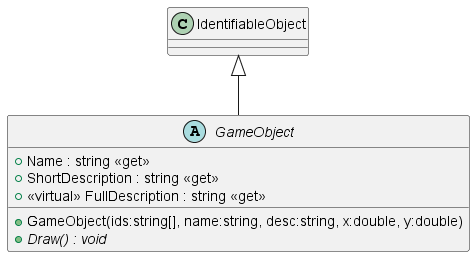

The diagram above was rendered by PlantUML. Its source (embedded in the PNG):
@startuml
abstract class GameObject {
    + GameObject(ids:string[], name:string, desc:string, x:double, y:double)
    + Name : string <<get>>
    + ShortDescription : string <<get>>
    + <<virtual>> FullDescription : string <<get>>
    + {abstract} Draw() : void
}
IdentifiableObject <|-- GameObject
@enduml